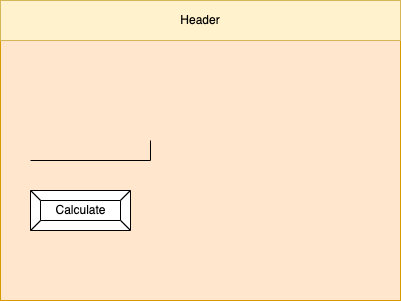

The diagram above was exported from draw.io. Its source (the exported page's mxGraphModel, read from the mxfile embedded in the PNG):
<mxGraphModel dx="598" dy="491" grid="1" gridSize="10" guides="1" tooltips="1" connect="1" arrows="1" fold="1" page="1" pageScale="1" pageWidth="850" pageHeight="1100" math="0" shadow="0">
  <root>
    <mxCell id="0" />
    <mxCell id="1" parent="0" />
    <mxCell id="2" value="" style="rounded=0;whiteSpace=wrap;html=1;fillColor=#ffe6cc;strokeColor=#d79b00;" parent="1" vertex="1">
      <mxGeometry x="80" y="80" width="400" height="300" as="geometry" />
    </mxCell>
    <mxCell id="3" value="Header" style="rounded=0;whiteSpace=wrap;html=1;fillColor=#fff2cc;strokeColor=#d6b656;" parent="1" vertex="1">
      <mxGeometry x="80" y="80" width="400" height="40" as="geometry" />
    </mxCell>
    <mxCell id="4" value="" style="shape=partialRectangle;whiteSpace=wrap;html=1;top=0;left=0;fillColor=none;" parent="1" vertex="1">
      <mxGeometry x="110" y="220" width="120" height="20" as="geometry" />
    </mxCell>
    <mxCell id="6" value="Calculate" style="labelPosition=center;verticalLabelPosition=middle;align=center;html=1;shape=mxgraph.basic.button;dx=10;" parent="1" vertex="1">
      <mxGeometry x="110" y="270" width="100" height="40" as="geometry" />
    </mxCell>
  </root>
</mxGraphModel>